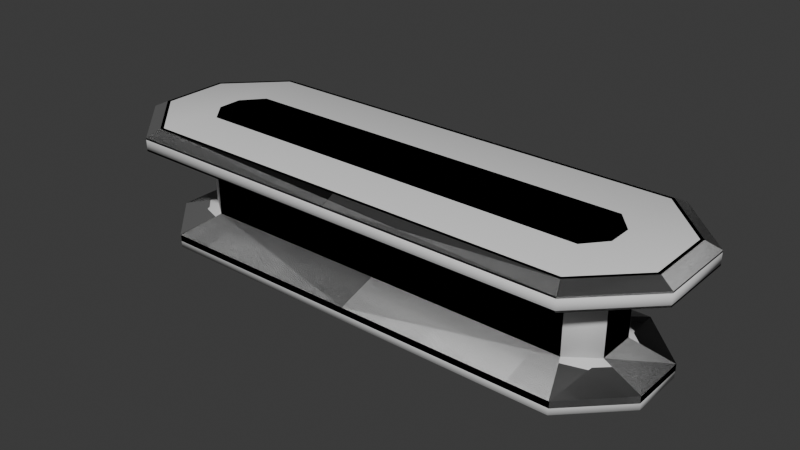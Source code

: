 # Source: sgc_br_table.blend  (saved by Blender 4.2.66; exported with 4.5.12 LTS)
import bpy
from mathutils import Matrix  # noqa: F401  (used for matrix-valued properties, if any)

bpy.ops.wm.read_factory_settings(use_empty=True)
scene = bpy.context.scene
scene.name = 'Scene'

# ---- collections
col_briefingroom_table = bpy.data.collections.new('Briefingroom Table'); scene.collection.children.link(col_briefingroom_table)

# ---- images (referenced by path relative to the original .blend; pixels are not part of the script)
import os
ASSET_DIR = os.environ.get("B2B_ASSET_DIR", "")  # directory of the original .blend (textures are referenced by path, not embedded)
HERE = os.path.dirname(os.path.abspath(__file__))  # packed textures are extracted next to this script under _unpacked/

def load_image(name, relpath, width, height, colorspace="sRGB"):
    """Load a texture the original file referenced (path relative to the .blend, or extracted next to this script)."""
    p = next((c for c in (os.path.join(HERE, relpath), os.path.join(ASSET_DIR, relpath)) if relpath and os.path.exists(c)), "")
    if p:
        img = bpy.data.images.load(p, check_existing=True)
        img.name = name
    else:  # same state as the original file: an image datablock whose file is absent (Cycles renders it pink)
        img = bpy.data.images.new(name, width, height)
        img.source = "FILE"
        img.filepath = "//" + (relpath or name)
    img.colorspace_settings.name = colorspace
    return img
img_briefingroom_table_normal = load_image('briefingroom_table_normal', 'briefingroom_table_normal.tga', 1024, 1024, 'Non-Color')
img_briefingroom_table_ao = load_image('briefingroom_table_ao', 'briefingroom_table_ao.tga', 1024, 1024, 'sRGB')

# ---- materials (node trees are filled in below, after node groups)
mat_briefingroom_table = bpy.data.materials.new('briefingroom_table')

# ---- node groups
ng_smooth_by_angle_001 = bpy.data.node_groups.new('Smooth by Angle.001', 'GeometryNodeTree')
_s = ng_smooth_by_angle_001.interface.new_socket(name='Mesh', in_out='OUTPUT', socket_type='NodeSocketGeometry')
_s = ng_smooth_by_angle_001.interface.new_socket(name='Mesh', in_out='INPUT', socket_type='NodeSocketGeometry')
_s = ng_smooth_by_angle_001.interface.new_socket(name='Angle', in_out='INPUT', socket_type='NodeSocketFloat')
_s.subtype = 'ANGLE'
_s.default_value = 0.5236
_s.min_value = 0.0
_s.max_value = 3.142
_s.description = 'Maximum face angle for smooth edges'
_s = ng_smooth_by_angle_001.interface.new_socket(name='Ignore Sharpness', in_out='INPUT', socket_type='NodeSocketBool')
_s.force_non_field = True
ng_smooth_by_angle_001.description = 'Set the sharpness of mesh edges based on the angle between the neighboring faces'
ng_smooth_by_angle_001.is_modifier = True
_N = ng_smooth_by_angle_001.nodes; _L = ng_smooth_by_angle_001.links
n0 = _N.new('GeometryNodeSetShadeSmooth'); n0.name = 'Set Shade Smooth'; n0.location = (120, -80)
n0.domain = 'EDGE'
n1 = _N.new('GeometryNodeSetShadeSmooth'); n1.name = 'Set Shade Smooth.001'; n1.location = (300, -80)
n2 = _N.new('NodeGroupOutput'); n2.name = 'Group Output'; n2.location = (480, -80)
n3 = _N.new('GeometryNodeInputMeshEdgeAngle'); n3.name = 'Edge Angle'; n3.location = (-440, -240)
n4 = _N.new('NodeGroupInput'); n4.name = 'Group Input'; n4.location = (-80, -80)
n5 = _N.new('GeometryNodeInputEdgeSmooth'); n5.name = 'Is Edge Smooth'; n5.location = (-260, -120)
n6 = _N.new('GeometryNodeInputShadeSmooth'); n6.name = 'Is Shade Smooth'; n6.location = (-440, -397)
n7 = _N.new('FunctionNodeCompare'); n7.name = 'Compare'; n7.location = (-260, -260)
n7.operation = 'LESS_EQUAL'
n7.inputs[6].default_value = (0.0, 0.0, 0.0, 0.0)
n7.inputs[7].default_value = (0.0, 0.0, 0.0, 0.0)
n8 = _N.new('FunctionNodeBooleanMath'); n8.name = 'Boolean Math.001'; n8.location = (-80, -260)
n9 = _N.new('NodeGroupInput'); n9.name = 'Group Input.001'; n9.location = (-440, -329)
n10 = _N.new('NodeGroupInput'); n10.name = 'Group Input.002'; n10.location = (-259, -189)
n11 = _N.new('FunctionNodeBooleanMath'); n11.name = 'Boolean Math'; n11.location = (-80, -149)
n11.operation = 'OR'
n12 = _N.new('FunctionNodeBooleanMath'); n12.name = 'Boolean Math.002'; n12.location = (-260, -380)
n12.operation = 'OR'
n13 = _N.new('NodeGroupInput'); n13.name = 'Group Input.003'; n13.location = (-440, -460)
_L.new(n3.outputs[0], n7.inputs[0])
_L.new(n1.outputs[0], n2.inputs[0])
_L.new(n9.outputs[1], n7.inputs[1])
_L.new(n7.outputs[0], n8.inputs[0])
_L.new(n4.outputs[0], n0.inputs[0])
_L.new(n0.outputs[0], n1.inputs[0])
_L.new(n8.outputs[0], n0.inputs[2])
_L.new(n10.outputs[2], n11.inputs[1])
_L.new(n5.outputs[0], n11.inputs[0])
_L.new(n11.outputs[0], n0.inputs[1])
_L.new(n13.outputs[2], n12.inputs[1])
_L.new(n6.outputs[0], n12.inputs[0])
_L.new(n12.outputs[0], n8.inputs[1])
n2.is_active_output = True

# ---- material node trees
mat_briefingroom_table.use_nodes = True; mat_briefingroom_table.node_tree.nodes.clear()
_N = mat_briefingroom_table.node_tree.nodes; _L = mat_briefingroom_table.node_tree.links
n0 = _N.new('ShaderNodeBsdfPrincipled'); n0.name = 'Principled BSDF'; n0.location = (83, 262)
n0.inputs[0].default_value = (0.1402, 0.1402, 0.1402, 1.0)
n0.inputs[2].default_value = 0.1955
n1 = _N.new('ShaderNodeOutputMaterial'); n1.name = 'Material Output'; n1.location = (373, 262)
n2 = _N.new('ShaderNodeTexImage'); n2.name = 'Image Texture'; n2.location = (-692, 99)
n2.image = img_briefingroom_table_normal
n3 = _N.new('ShaderNodeNormalMap'); n3.name = 'Normal Map'; n3.location = (-255, 115)
n4 = _N.new('ShaderNodeTexImage'); n4.name = 'Image Texture.001'; n4.location = (-661, 430)
n4.image = img_briefingroom_table_ao
_L.new(n0.outputs[0], n1.inputs[0])
_L.new(n2.outputs[0], n3.inputs[1])
_L.new(n3.outputs[0], n0.inputs[5])
n1.is_active_output = True

# ---- world
world_world = bpy.data.worlds.new('World'); scene.world = world_world
world_world.use_nodes = True; world_world.node_tree.nodes.clear()
_N = world_world.node_tree.nodes; _L = world_world.node_tree.links
n0 = _N.new('ShaderNodeOutputWorld'); n0.name = 'World Output'; n0.location = (300, 300)
n1 = _N.new('ShaderNodeBackground'); n1.name = 'Background'; n1.location = (10, 300)
n1.inputs[0].default_value = (0.05088, 0.05088, 0.05088, 1.0)
_L.new(n1.outputs[0], n0.inputs[0])
n0.is_active_output = True
world_world.color = (0.05088, 0.05088, 0.05088)
world_world.sun_shadow_jitter_overblur = 0.0

# ---- meshes
me_plane = bpy.data.meshes.new('Plane')
me_plane.from_pydata([(20.73, 9.144, 10.97), (26.21, 3.658, 10.97), (20.73, -9.144, 10.97), (26.21, -3.658, 10.97), (0.0, 9.144, 10.97), (0.0, -9.144, 10.97), (20.12, 1.133, 11.58), (18.51, 3.048, 11.58), (20.12, -1.133, 11.58), (18.51, -3.048, 11.58), (0.0, 7.925, 11.58), (0.0, -7.925, 11.58), (24.99, 3.153, 11.58), (20.22, 7.925, 11.58), (24.99, -3.153, 11.58), (20.22, -7.925, 11.58), (-4.768e-07, 3.048, 11.58), (-4.768e-07, -3.048, 11.58), (20.12, 1.133, 11.51), (18.51, 3.048, 11.51), (20.12, -1.133, 11.51), (18.51, -3.048, 11.51), (-4.768e-07, 3.048, 11.51), (-4.768e-07, -3.048, 11.51), (24.71, 3.036, 11.58), (20.1, 7.643, 11.58), (24.71, -3.036, 11.58), (20.1, -7.643, 11.58), (0.0001095, 7.62, 11.58), (0.0001095, -7.62, 11.58), (0.0001095, 7.62, 11.51), (20.1, 7.643, 11.51), (24.71, 3.036, 11.51), (24.71, -3.036, 11.51), (20.1, -7.643, 11.51), (0.0001095, -7.62, 11.51), (20.73, 9.144, 9.754), (26.21, 3.658, 9.754), (20.73, -9.144, 9.754), (26.21, -3.658, 9.754), (0.0, 9.144, 9.754), (0.0, -9.144, 9.754), (20.73, 1.812, 9.754), (18.2, 3.658, 9.754), (20.73, -1.812, 9.754), (18.2, -3.658, 9.754), (-4.768e-07, 3.658, 9.754), (-4.768e-07, -3.658, 9.754), (-6.129e-07, 3.658, 2.438), (-6.129e-07, -3.658, 2.438), (20.73, 1.812, 2.438), (18.2, 3.658, 2.438), (20.73, -1.812, 2.438), (18.2, -3.658, 2.438), (-7.153e-07, 7.315, 1.219), (-7.153e-07, -7.315, 1.219), (24.38, 2.648, 1.219), (19.72, 7.315, 1.219), (24.38, -2.648, 1.219), (19.72, -7.315, 1.219), (-7.451e-07, 7.01, 0.6096), (-7.451e-07, -7.01, 0.6096), (24.08, 2.521, 0.6096), (19.59, 7.01, 0.6096), (24.08, -2.521, 0.6096), (19.59, -7.01, 0.6096), (-7.153e-07, 7.315, 0.6096), (-7.153e-07, -7.315, 0.6096), (24.38, 2.648, 0.6096), (19.72, 7.315, 0.6096), (24.38, -2.648, 0.6096), (19.72, -7.315, 0.6096), (-7.446e-07, 7.01, -8.345e-07), (-7.446e-07, -7.01, -8.345e-07), (24.08, 2.521, -8.345e-07), (19.59, 7.01, -8.345e-07), (24.08, -2.521, -8.345e-07), (19.59, -7.01, -8.345e-07), (20.73, -9.144, 9.906), (20.73, -9.144, 10.82), (26.21, -3.658, 10.82), (26.21, -3.658, 9.906), (0.0, -9.144, 9.906), (0.0, -9.144, 10.82), (26.21, 3.658, 10.82), (26.21, 3.658, 9.906), (20.73, 9.144, 10.82), (20.73, 9.144, 9.906), (0.0, 9.144, 10.82), (0.0, 9.144, 9.906), (20.7, -9.074, 9.906), (20.7, -9.074, 10.82), (26.14, -3.628, 10.82), (26.14, -3.628, 9.906), (0.0, -9.068, 9.906), (0.0, -9.068, 10.82), (26.14, 3.628, 10.82), (26.14, 3.628, 9.906), (20.7, 9.074, 10.82), (20.7, 9.074, 9.906), (0.0, 9.068, 10.82), (0.0, 9.068, 9.906)], [], [(9, 8, 6, 7, 16, 17), (12, 1, 0, 13), (15, 2, 3, 14), (13, 0, 4, 10), (11, 5, 2, 15), (14, 3, 1, 12), (6, 18, 19, 7), (7, 19, 22, 16), (13, 25, 24, 12), (17, 23, 21, 9), (10, 28, 25, 13), (9, 21, 20, 8), (8, 20, 18, 6), (25, 31, 32, 24), (28, 30, 31, 25), (27, 34, 35, 29), (26, 33, 34, 27), (24, 32, 33, 26), (15, 27, 29, 11), (14, 26, 27, 15), (12, 24, 26, 14), (30, 22, 19, 31), (31, 19, 18, 32), (32, 18, 20, 33), (33, 20, 21, 34), (34, 21, 23, 35), (78, 38, 39, 81), (82, 41, 38, 78), (81, 39, 37, 85), (85, 37, 36, 87), (87, 36, 40, 89), (46, 43, 51, 48), (47, 45, 38, 41), (45, 44, 39, 38), (44, 42, 37, 39), (42, 43, 36, 37), (43, 46, 40, 36), (53, 49, 55, 59), (44, 45, 53, 52), (62, 64, 76, 74), (45, 47, 49, 53), (42, 44, 52, 50), (43, 42, 50, 51), (54, 57, 69, 66), (50, 52, 58, 56), (51, 50, 56, 57), (48, 51, 57, 54), (52, 53, 59, 58), (65, 61, 73, 77), (58, 59, 71, 70), (59, 55, 67, 71), (56, 58, 70, 68), (57, 56, 68, 69), (63, 62, 74, 75), (62, 63, 69, 68), (65, 64, 70, 71), (64, 62, 68, 70), (63, 60, 66, 69), (61, 65, 71, 67), (60, 63, 75, 72), (64, 65, 77, 76), (0, 86, 88, 4), (85, 87, 99, 97), (1, 84, 86, 0), (79, 83, 95, 91), (3, 80, 84, 1), (5, 83, 79, 2), (78, 81, 93, 90), (2, 79, 80, 3), (86, 84, 96, 98), (98, 99, 101, 100), (96, 97, 99, 98), (92, 93, 97, 96), (95, 94, 90, 91), (91, 90, 93, 92), (88, 86, 98, 100), (82, 78, 90, 94), (84, 80, 92, 96), (87, 89, 101, 99), (80, 79, 91, 92), (81, 85, 97, 93)])
me_plane.polygons.foreach_set('use_smooth', [True] * 81)
_uv = me_plane.uv_layers.new(name='UVMap')
_uv.uv.foreach_set('vector', [0.2783, 0.4962, 0.2395, 0.5288, 0.1936, 0.5288, 0.1548, 0.4962, 0.1548, 0.1213, 0.2783, 0.1213, 0.9662, 0.4126, 0.9892, 0.4041, 0.9892, 0.5351, 0.9662, 0.5265, 0.9662, 0.6696, 0.9892, 0.661, 0.9892, 0.792, 0.9662, 0.7835, 0.6052, 0.6469, 0.6283, 0.6384, 0.6283, 0.9882, 0.6052, 0.9882, 0.6574, 0.9882, 0.6344, 0.9882, 0.6344, 0.6384, 0.6574, 0.6469, 0.9892, 0.6514, 0.9662, 0.6599, 0.9662, 0.5364, 0.9892, 0.5449, 0.01173, 0.6792, 0.01173, 0.6696, 0.06453, 0.6696, 0.06453, 0.6792, 0.399, 0.844, 0.399, 0.8536, 0.008506, 0.8536, 0.008506, 0.844, 0.007745, 0.5537, 0.0153, 0.5506, 0.1388, 0.6741, 0.1357, 0.6816, 0.007285, 0.8736, 0.007285, 0.864, 0.3978, 0.864, 0.3978, 0.8736, 0.007745, 0.01152, 0.01592, 0.01152, 0.0153, 0.5506, 0.007745, 0.5537, 0.01035, 0.6571, 0.01035, 0.6474, 0.06315, 0.6474, 0.06315, 0.6571, 0.05998, 0.6249, 0.05998, 0.6346, 0.01219, 0.6346, 0.01219, 0.6249, 0.4927, 0.8, 0.483, 0.8, 0.483, 0.6626, 0.4927, 0.6626, 0.007036, 0.7926, 0.007036, 0.7829, 0.4312, 0.7829, 0.4312, 0.7926, 0.4311, 0.7204, 0.4311, 0.73, 0.006925, 0.73, 0.006925, 0.7204, 0.5171, 0.8, 0.5074, 0.8, 0.5074, 0.6626, 0.5171, 0.6626, 0.4693, 0.7947, 0.4597, 0.7947, 0.4597, 0.6665, 0.4693, 0.6665, 0.4327, 0.5537, 0.4251, 0.5506, 0.4245, 0.01152, 0.4327, 0.01152, 0.3047, 0.6816, 0.3016, 0.6741, 0.4251, 0.5506, 0.4327, 0.5537, 0.1357, 0.6816, 0.1388, 0.6741, 0.3016, 0.6741, 0.3047, 0.6816, 0.0248, 0.03466, 0.1406, 0.03466, 0.1406, 0.5032, 0.02422, 0.5437, 0.02422, 0.5437, 0.1406, 0.5032, 0.1891, 0.544, 0.1409, 0.6604, 0.1409, 0.6604, 0.1891, 0.544, 0.2464, 0.544, 0.2946, 0.6604, 0.2946, 0.6604, 0.2464, 0.544, 0.2949, 0.5032, 0.4113, 0.5437, 0.4113, 0.5437, 0.2949, 0.5032, 0.2949, 0.03466, 0.4107, 0.03466, 0.00829, 0.712, 0.00829, 0.6927, 0.172, 0.6927, 0.172, 0.712, 0.4459, 0.8827, 0.4459, 0.902, 0.008557, 0.902, 0.008557, 0.8827, 0.574, 0.204, 0.5933, 0.204, 0.5933, 0.3583, 0.574, 0.3583, 0.1868, 0.712, 0.1868, 0.6927, 0.3505, 0.6927, 0.3505, 0.712, 0.008557, 0.9736, 0.008557, 0.9543, 0.4459, 0.9543, 0.4459, 0.9736, 0.6164, 0.3175, 0.6164, 0.01023, 0.7399, 0.01023, 0.7399, 0.3175, 0.5102, 0.3894, 0.5102, 0.5615, 0.4583, 0.5853, 0.4583, 0.3894, 0.5102, 0.5615, 0.5276, 0.5853, 0.5102, 0.6372, 0.4583, 0.5853, 0.5276, 0.5853, 0.5619, 0.5853, 0.5793, 0.6372, 0.5102, 0.6372, 0.5619, 0.5853, 0.5793, 0.5615, 0.6312, 0.5853, 0.5793, 0.6372, 0.5793, 0.5615, 0.5793, 0.3894, 0.6312, 0.3894, 0.6312, 0.5853, 0.7656, 0.5286, 0.7656, 0.9895, 0.6679, 0.9895, 0.6679, 0.4903, 0.6066, 0.07211, 0.6066, 0.1249, 0.4831, 0.1249, 0.4831, 0.07211, 0.9768, 0.1773, 0.9768, 0.2624, 0.9665, 0.2624, 0.9665, 0.1773, 0.874, 0.009742, 0.874, 0.317, 0.7505, 0.317, 0.7505, 0.009742, 0.6066, 0.1334, 0.6066, 0.1946, 0.4831, 0.1946, 0.4831, 0.1334, 0.6066, 0.01145, 0.6066, 0.06425, 0.4831, 0.06425, 0.4831, 0.01145, 0.9084, 0.09232, 0.9084, 0.7579, 0.8878, 0.7579, 0.8878, 0.09232, 0.2624, 0.1084, 0.1706, 0.1084, 0.1495, 0.01074, 0.2835, 0.01074, 0.8744, 0.3762, 0.8629, 0.4546, 0.7767, 0.5051, 0.7767, 0.338, 0.7767, 0.9895, 0.7767, 0.5286, 0.8743, 0.4903, 0.8743, 0.9895, 0.6794, 0.4546, 0.6679, 0.3762, 0.7656, 0.338, 0.7656, 0.5051, 0.4528, 0.01153, 0.4528, 0.3422, 0.4425, 0.3422, 0.4425, 0.01153, 0.9084, 0.7633, 0.9084, 0.9862, 0.8878, 0.9862, 0.8878, 0.7633, 0.9481, 0.09232, 0.9481, 0.7579, 0.9275, 0.7579, 0.9275, 0.09232, 0.989, 0.8074, 0.989, 0.9862, 0.9684, 0.9862, 0.9684, 0.8074, 0.9275, 0.9862, 0.9275, 0.7633, 0.9481, 0.7633, 0.9481, 0.9862, 0.9924, 0.03683, 0.8852, 0.03683, 0.8852, 0.02654, 0.9924, 0.02654, 0.9672, 0.3874, 0.9672, 0.2802, 0.9724, 0.2781, 0.9724, 0.3895, 0.9876, 0.2802, 0.9876, 0.3874, 0.9825, 0.3895, 0.9825, 0.2781, 0.9895, 0.1779, 0.9895, 0.263, 0.9843, 0.2651, 0.9843, 0.1757, 0.5195, 0.5351, 0.5195, 0.2044, 0.5246, 0.2044, 0.5246, 0.5372, 0.5371, 0.2044, 0.5371, 0.5351, 0.532, 0.5372, 0.532, 0.2044, 0.4721, 0.01153, 0.4721, 0.3422, 0.4619, 0.3422, 0.4619, 0.01153, 0.8852, 0.009427, 0.9924, 0.009427, 0.9924, 0.01972, 0.8852, 0.01972, 0.008557, 0.9498, 0.008557, 0.9305, 0.4459, 0.9305, 0.4459, 0.9498, 0.5602, 0.8274, 0.5602, 0.9911, 0.5513, 0.9905, 0.5513, 0.828, 0.4785, 0.8286, 0.4978, 0.8286, 0.4978, 0.9923, 0.4785, 0.9923, 0.006925, 0.7631, 0.4443, 0.7631, 0.4443, 0.7727, 0.00754, 0.772, 0.5464, 0.2052, 0.5656, 0.2052, 0.5656, 0.3595, 0.5464, 0.3595, 0.4459, 0.9066, 0.4459, 0.9259, 0.008557, 0.9259, 0.008557, 0.9066, 0.4686, 0.8274, 0.4686, 0.9911, 0.4597, 0.9905, 0.4597, 0.828, 0.5918, 0.9911, 0.5725, 0.9911, 0.5725, 0.8274, 0.5918, 0.8274, 0.5296, 0.9911, 0.5296, 0.8274, 0.5385, 0.828, 0.5385, 0.9905, 0.4925, 0.3776, 0.4847, 0.3776, 0.4847, 0.2029, 0.4925, 0.2029, 0.885, 0.05115, 0.885, 0.04343, 0.95, 0.04343, 0.95, 0.05115, 0.885, 0.06743, 0.885, 0.05971, 0.9462, 0.05971, 0.9462, 0.06743, 0.5006, 0.2029, 0.5084, 0.2029, 0.5084, 0.3776, 0.5006, 0.3776, 0.885, 0.08332, 0.885, 0.0756, 0.95, 0.0756, 0.95, 0.08332, 0.4443, 0.7525, 0.006925, 0.7525, 0.00754, 0.7436, 0.4443, 0.7428, 0.008558, 0.8253, 0.4459, 0.8253, 0.4453, 0.8342, 0.008558, 0.8349, 0.5508, 0.8078, 0.5508, 0.6535, 0.5597, 0.6541, 0.5597, 0.8072, 0.4459, 0.8127, 0.008558, 0.8127, 0.008558, 0.8031, 0.4453, 0.8038, 0.5174, 0.8274, 0.5174, 0.9911, 0.5085, 0.9905, 0.5085, 0.828, 0.538, 0.6535, 0.538, 0.8078, 0.5291, 0.8072, 0.5291, 0.6541])
me_plane.materials.append(mat_briefingroom_table)
me_plane.update()
me_plane_001 = bpy.data.meshes.new('Plane.001')
me_plane_001.from_pydata([(20.73, -9.144, 10.97), (26.21, -3.658, 10.97), (0.0, -9.144, 10.97), (20.12, -1.133, 11.58), (18.51, -3.048, 11.58), (0.0, -7.925, 11.58), (24.99, -3.153, 11.58), (20.22, -7.925, 11.58), (-4.768e-07, -3.048, 11.58), (20.12, -1.133, 11.51), (18.51, -3.048, 11.51), (-4.768e-07, -3.048, 11.51), (24.71, -3.036, 11.58), (20.1, -7.643, 11.58), (0.0001095, -7.62, 11.58), (24.71, -3.036, 11.51), (20.1, -7.643, 11.51), (0.0001095, -7.62, 11.51), (20.73, -9.144, 9.754), (26.21, -3.658, 9.754), (0.0, -9.144, 9.754), (20.73, -1.812, 9.754), (18.2, -3.658, 9.754), (-4.768e-07, -3.658, 9.754), (-6.129e-07, -3.658, 2.438), (20.73, -1.812, 2.438), (18.2, -3.658, 2.438), (-7.153e-07, -7.315, 1.219), (24.38, -2.648, 1.219), (19.72, -7.315, 1.219), (-7.451e-07, -7.01, 0.6096), (24.08, -2.521, 0.6096), (19.59, -7.01, 0.6096), (-7.153e-07, -7.315, 0.6096), (24.38, -2.648, 0.6096), (19.72, -7.315, 0.6096), (-7.446e-07, -7.01, -8.345e-07), (24.08, -2.521, -8.345e-07), (19.59, -7.01, -8.345e-07), (20.73, -9.144, 9.906), (20.73, -9.144, 10.82), (26.21, -3.658, 10.82), (26.21, -3.658, 9.906), (0.0, -9.144, 9.906), (0.0, -9.144, 10.82), (20.7, -9.074, 9.906), (20.7, -9.074, 10.82), (26.14, -3.628, 10.82), (26.14, -3.628, 9.906), (0.0, -9.068, 9.906), (0.0, -9.068, 10.82), (24.99, 0.0, 11.58), (-4.768e-07, 0.0, 11.58), (26.21, 0.0, 10.97), (20.12, 0.0, 11.58), (20.12, 0.0, 11.51), (24.71, 0.0, 11.58), (24.71, 0.0, 11.51), (26.21, 0.0, 9.754), (24.08, 0.0, -8.345e-07), (20.73, 0.0, 9.754), (20.73, 0.0, 2.438), (24.38, 0.0, 1.219), (-4.768e-07, 0.0, 9.754), (24.38, 0.0, 0.6096), (-6.129e-07, 0.0, 2.438), (24.08, 0.0, 0.6096), (26.21, 0.0, 10.82), (26.21, 0.0, 9.906), (26.14, 0.0, 10.82), (26.14, 0.0, 9.906), (-7.451e-07, 0.0, 0.6096), (-7.446e-07, 0.0, -8.345e-07), (-4.768e-07, 0.0, 11.51)], [], [(7, 0, 1, 6), (5, 2, 0, 7), (8, 11, 10, 4), (4, 10, 9, 3), (13, 16, 17, 14), (12, 15, 16, 13), (56, 57, 15, 12), (7, 13, 14, 5), (6, 12, 13, 7), (51, 56, 12, 6), (57, 55, 9, 15), (15, 9, 10, 16), (16, 10, 11, 17), (39, 18, 19, 42), (43, 20, 18, 39), (23, 22, 18, 20), (22, 21, 19, 18), (26, 24, 27, 29), (21, 22, 26, 25), (66, 31, 37, 59), (22, 23, 24, 26), (60, 21, 25, 61), (61, 25, 28, 62), (25, 26, 29, 28), (32, 30, 36, 38), (63, 65, 24, 23), (28, 29, 35, 34), (29, 27, 33, 35), (62, 28, 34, 64), (32, 31, 34, 35), (30, 32, 35, 33), (31, 32, 38, 37), (40, 44, 50, 46), (2, 44, 40, 0), (39, 42, 48, 45), (0, 40, 41, 1), (50, 49, 45, 46), (46, 45, 48, 47), (43, 39, 45, 49), (67, 41, 47, 69), (41, 40, 46, 47), (71, 72, 36, 30), (27, 24, 30, 33), (2, 5, 14, 44), (17, 50, 44, 14), (11, 23, 49, 50, 17), (23, 20, 49), (43, 49, 20), (47, 48, 70, 69), (42, 68, 70, 48), (24, 65, 71, 30), (31, 66, 64, 34), (23, 11, 73, 63), (42, 19, 58, 68), (21, 60, 58, 19), (3, 9, 55, 54), (1, 41, 67, 53), (4, 3, 54, 52, 8), (8, 52, 73, 11), (6, 1, 53, 51)])
_uv = me_plane_001.uv_layers.new(name='UVMap')
_uv.uv.foreach_set('vector', [0.0, 0.0, 0.0, 0.0, 0.0, 0.0, 0.0, 0.0, 0.0, 0.0, 0.0, 0.0, 0.0, 0.0, 0.0, 0.0, 0.0, 0.0, 0.0, 0.0, 0.0, 0.0, 0.0, 0.0, 0.0, 0.0, 0.0, 0.0, 0.0, 0.0, 0.0, 0.0, 0.0, 0.0, 0.0, 0.0, 0.0, 0.0, 0.0, 0.0, 0.0, 0.0, 0.0, 0.0, 0.0, 0.0, 0.0, 0.0, 0.0, 0.0, 0.0, 0.0, 0.0, 0.0, 0.0, 0.0, 0.0, 0.0, 0.0, 0.0, 0.0, 0.0, 0.0, 0.0, 0.0, 0.0, 0.0, 0.0, 0.0, 0.0, 0.0, 0.0, 0.0, 0.0, 0.0, 0.0, 0.0, 0.0, 0.0, 0.0, 0.0, 0.0, 0.0, 0.0, 0.0, 0.0, 0.0, 0.0, 0.0, 0.0, 0.0, 0.0, 0.0, 0.0, 0.0, 0.0, 0.0, 0.0, 0.0, 0.0, 0.0, 0.0, 0.0, 0.0, 0.0, 0.0, 0.0, 0.0, 0.0, 0.0, 0.0, 0.0, 0.0, 0.0, 0.0, 0.0, 0.0, 0.0, 0.0, 0.0, 0.0, 0.0, 0.0, 0.0, 0.0, 0.0, 0.0, 0.0, 0.0, 0.0, 0.0, 0.0, 0.0, 0.0, 0.0, 0.0, 0.0, 0.0, 0.0, 0.0, 0.0, 0.0, 0.0, 0.0, 0.0, 0.0, 0.0, 0.0, 0.0, 0.0, 0.0, 0.0, 0.0, 0.0, 0.0, 0.0, 0.0, 0.0, 0.0, 0.0, 0.0, 0.0, 0.0, 0.0, 0.0, 0.0, 0.0, 0.0, 0.0, 0.0, 0.0, 0.0, 0.0, 0.0, 0.0, 0.0, 0.0, 0.0, 0.0, 0.0, 0.0, 0.0, 0.0, 0.0, 0.0, 0.0, 0.0, 0.0, 0.0, 0.0, 0.0, 0.0, 0.0, 0.0, 0.0, 0.0, 0.0, 0.0, 0.0, 0.0, 0.0, 0.0, 0.0, 0.0, 0.0, 0.0, 0.0, 0.0, 0.0, 0.0, 0.0, 0.0, 0.0, 0.0, 0.0, 0.0, 0.0, 0.0, 0.0, 0.0, 0.0, 0.0, 0.0, 0.0, 0.0, 0.0, 0.0, 0.0, 0.0, 0.0, 0.0, 0.0, 0.0, 0.0, 0.0, 0.0, 0.0, 0.0, 0.0, 0.0, 0.0, 0.0, 0.0, 0.0, 0.0, 0.0, 0.0, 0.0, 0.0, 0.0, 0.0, 0.0, 0.0, 0.0, 0.0, 0.0, 0.0, 0.0, 0.0, 0.0, 0.0, 0.0, 0.0, 0.0, 0.0, 0.0, 0.0, 0.0, 0.0, 0.0, 0.0, 0.0, 0.0, 0.0, 0.0, 0.0, 0.0, 0.0, 0.0, 0.0, 0.0, 0.0, 0.0, 0.0, 0.0, 0.0, 0.0, 0.0, 0.0, 0.0, 0.0, 0.0, 0.0, 0.0, 0.0, 0.0, 0.0, 0.0, 0.0, 0.0, 0.0, 0.0, 0.0, 0.0, 0.0, 0.0, 0.0, 0.0, 0.0, 0.0, 0.0, 0.0, 0.0, 0.0, 0.0, 0.0, 0.0, 0.0, 0.0, 0.0, 0.0, 0.0, 0.0, 0.0, 0.0, 0.0, 0.0, 0.0, 0.0, 0.0, 0.0, 0.0, 0.0, 0.0, 0.0, 0.0, 0.0, 0.0, 0.0, 0.0, 0.0, 0.0, 0.0, 0.0, 0.0, 0.0, 0.0, 0.0, 0.0, 0.0, 0.0, 0.0, 0.0, 0.0, 0.0, 0.0, 0.0, 0.0, 0.0, 0.0, 0.0, 0.0, 0.0, 0.0, 0.0, 0.0, 0.0, 0.0, 0.0, 0.0, 0.0, 0.0, 0.0, 0.0, 0.0, 0.0, 0.0, 0.0, 0.0, 0.0, 0.0, 0.0, 0.0, 0.0, 0.0, 0.0, 0.0, 0.0, 0.0, 0.0, 0.0, 0.0, 0.0, 0.0, 0.0, 0.0, 0.0, 0.0, 0.0, 0.0, 0.0, 0.0, 0.0, 0.0, 0.0, 0.0, 0.0, 0.0, 0.0, 0.0, 0.0, 0.0, 0.0, 0.0, 0.0, 0.0, 0.0, 0.0, 0.0, 0.0, 0.0, 0.0, 0.0, 0.0, 0.0, 0.0, 0.0, 0.0, 0.0, 0.0, 0.0, 0.0, 0.0, 0.0, 0.0, 0.0, 0.0, 0.0, 0.0, 0.0, 0.0, 0.0, 0.0, 0.0, 0.0, 0.0, 0.0, 0.0, 0.0, 0.0, 0.0, 0.0, 0.0, 0.0, 0.0, 0.0, 0.0, 0.0, 0.0, 0.0, 0.0, 0.0, 0.0, 0.0, 0.0, 0.0, 0.0, 0.0, 0.0, 0.0, 0.0, 0.0, 0.0, 0.0, 0.0, 0.0, 0.0, 0.0, 0.0, 0.0])
me_plane_001.update()
me_plane_002 = bpy.data.meshes.new('Plane.002')
me_plane_002.from_pydata([(20.73, 9.144, 10.97), (26.21, 3.658, 10.97), (20.73, -9.144, 10.97), (26.21, -3.658, 10.97), (0.0, 9.144, 10.97), (0.0, -9.144, 10.97), (20.12, 1.133, 11.58), (18.51, 3.048, 11.58), (20.12, -1.133, 11.58), (18.51, -3.048, 11.58), (0.0, 7.925, 11.58), (0.0, -7.925, 11.58), (24.99, 3.153, 11.58), (20.22, 7.925, 11.58), (24.99, -3.153, 11.58), (20.22, -7.925, 11.58), (-4.768e-07, 3.048, 11.58), (-4.768e-07, -3.048, 11.58), (20.12, 1.133, 11.51), (18.51, 3.048, 11.51), (20.12, -1.133, 11.51), (18.51, -3.048, 11.51), (-4.768e-07, 3.048, 11.51), (-4.768e-07, -3.048, 11.51), (24.71, 3.036, 11.58), (20.1, 7.643, 11.58), (24.71, -3.036, 11.58), (20.1, -7.643, 11.58), (0.0001095, 7.62, 11.58), (0.0001095, -7.62, 11.58), (0.0001095, 7.62, 11.51), (20.1, 7.643, 11.51), (24.71, 3.036, 11.51), (24.71, -3.036, 11.51), (20.1, -7.643, 11.51), (0.0001095, -7.62, 11.51), (20.73, 9.144, 9.754), (26.21, 3.658, 9.754), (20.73, -9.144, 9.754), (26.21, -3.658, 9.754), (0.0, 9.144, 9.754), (0.0, -9.144, 9.754), (20.73, 1.812, 9.754), (18.2, 3.658, 9.754), (20.73, -1.812, 9.754), (18.2, -3.658, 9.754), (-4.768e-07, 3.658, 9.754), (-4.768e-07, -3.658, 9.754), (-6.129e-07, 3.658, 2.438), (-6.129e-07, -3.658, 2.438), (20.73, 1.812, 2.438), (18.2, 3.658, 2.438), (20.73, -1.812, 2.438), (18.2, -3.658, 2.438), (-7.153e-07, 7.315, 1.219), (-7.153e-07, -7.315, 1.219), (24.38, 2.648, 1.219), (19.72, 7.315, 1.219), (24.38, -2.648, 1.219), (19.72, -7.315, 1.219), (-7.451e-07, 7.01, 0.6096), (-7.451e-07, -7.01, 0.6096), (24.08, 2.521, 0.6096), (19.59, 7.01, 0.6096), (24.08, -2.521, 0.6096), (19.59, -7.01, 0.6096), (-7.153e-07, 7.315, 0.6096), (-7.153e-07, -7.315, 0.6096), (24.38, 2.648, 0.6096), (19.72, 7.315, 0.6096), (24.38, -2.648, 0.6096), (19.72, -7.315, 0.6096), (-7.446e-07, 7.01, -8.345e-07), (-7.446e-07, -7.01, -8.345e-07), (24.08, 2.521, -8.345e-07), (19.59, 7.01, -8.345e-07), (24.08, -2.521, -8.345e-07), (19.59, -7.01, -8.345e-07), (20.73, -9.144, 9.906), (20.73, -9.144, 10.82), (26.21, -3.658, 10.82), (26.21, -3.658, 9.906), (0.0, -9.144, 9.906), (0.0, -9.144, 10.82), (26.21, 3.658, 10.82), (26.21, 3.658, 9.906), (20.73, 9.144, 10.82), (20.73, 9.144, 9.906), (0.0, 9.144, 10.82), (0.0, 9.144, 9.906), (20.7, -9.074, 9.906), (20.7, -9.074, 10.82), (26.14, -3.628, 10.82), (26.14, -3.628, 9.906), (0.0, -9.068, 9.906), (0.0, -9.068, 10.82), (26.14, 3.628, 10.82), (26.14, 3.628, 9.906), (20.7, 9.074, 10.82), (20.7, 9.074, 9.906), (0.0, 9.068, 10.82), (0.0, 9.068, 9.906)], [], [(9, 8, 6, 7, 16, 17), (12, 1, 0, 13), (15, 2, 3, 14), (13, 0, 4, 10), (11, 5, 2, 15), (14, 3, 1, 12), (6, 18, 19, 7), (7, 19, 22, 16), (13, 25, 24, 12), (17, 23, 21, 9), (10, 28, 25, 13), (9, 21, 20, 8), (8, 20, 18, 6), (25, 31, 32, 24), (28, 30, 31, 25), (27, 34, 35, 29), (26, 33, 34, 27), (24, 32, 33, 26), (15, 27, 29, 11), (14, 26, 27, 15), (12, 24, 26, 14), (30, 22, 19, 31), (31, 19, 18, 32), (32, 18, 20, 33), (33, 20, 21, 34), (34, 21, 23, 35), (78, 38, 39, 81), (82, 41, 38, 78), (81, 39, 37, 85), (85, 37, 36, 87), (87, 36, 40, 89), (46, 43, 51, 48), (47, 45, 38, 41), (45, 44, 39, 38), (44, 42, 37, 39), (42, 43, 36, 37), (43, 46, 40, 36), (53, 49, 55, 59), (44, 45, 53, 52), (62, 64, 76, 74), (45, 47, 49, 53), (42, 44, 52, 50), (43, 42, 50, 51), (54, 57, 69, 66), (50, 52, 58, 56), (51, 50, 56, 57), (48, 51, 57, 54), (52, 53, 59, 58), (65, 61, 73, 77), (58, 59, 71, 70), (59, 55, 67, 71), (56, 58, 70, 68), (57, 56, 68, 69), (63, 62, 74, 75), (62, 63, 69, 68), (65, 64, 70, 71), (64, 62, 68, 70), (63, 60, 66, 69), (61, 65, 71, 67), (60, 63, 75, 72), (64, 65, 77, 76), (0, 86, 88, 4), (85, 87, 99, 97), (1, 84, 86, 0), (79, 83, 95, 91), (3, 80, 84, 1), (5, 83, 79, 2), (78, 81, 93, 90), (2, 79, 80, 3), (86, 84, 96, 98), (98, 99, 101, 100), (96, 97, 99, 98), (92, 93, 97, 96), (95, 94, 90, 91), (91, 90, 93, 92), (88, 86, 98, 100), (82, 78, 90, 94), (84, 80, 92, 96), (87, 89, 101, 99), (80, 79, 91, 92), (81, 85, 97, 93)])
me_plane_002.polygons.foreach_set('use_smooth', [True] * 81)
_uv = me_plane_002.uv_layers.new(name='UVMap')
_uv.uv.foreach_set('vector', [0.2783, 0.4962, 0.2395, 0.5288, 0.1936, 0.5288, 0.1548, 0.4962, 0.1548, 0.1213, 0.2783, 0.1213, 0.9662, 0.4126, 0.9892, 0.4041, 0.9892, 0.5351, 0.9662, 0.5265, 0.9662, 0.6696, 0.9892, 0.661, 0.9892, 0.792, 0.9662, 0.7835, 0.6052, 0.6469, 0.6283, 0.6384, 0.6283, 0.9882, 0.6052, 0.9882, 0.6574, 0.9882, 0.6344, 0.9882, 0.6344, 0.6384, 0.6574, 0.6469, 0.9892, 0.6514, 0.9662, 0.6599, 0.9662, 0.5364, 0.9892, 0.5449, 0.01173, 0.6792, 0.01173, 0.6696, 0.06453, 0.6696, 0.06453, 0.6792, 0.399, 0.844, 0.399, 0.8536, 0.008506, 0.8536, 0.008506, 0.844, 0.007745, 0.5537, 0.0153, 0.5506, 0.1388, 0.6741, 0.1357, 0.6816, 0.007285, 0.8736, 0.007285, 0.864, 0.3978, 0.864, 0.3978, 0.8736, 0.007745, 0.01152, 0.01592, 0.01152, 0.0153, 0.5506, 0.007745, 0.5537, 0.01035, 0.6571, 0.01035, 0.6474, 0.06315, 0.6474, 0.06315, 0.6571, 0.05998, 0.6249, 0.05998, 0.6346, 0.01219, 0.6346, 0.01219, 0.6249, 0.4927, 0.8, 0.483, 0.8, 0.483, 0.6626, 0.4927, 0.6626, 0.007036, 0.7926, 0.007036, 0.7829, 0.4312, 0.7829, 0.4312, 0.7926, 0.4311, 0.7204, 0.4311, 0.73, 0.006925, 0.73, 0.006925, 0.7204, 0.5171, 0.8, 0.5074, 0.8, 0.5074, 0.6626, 0.5171, 0.6626, 0.4693, 0.7947, 0.4597, 0.7947, 0.4597, 0.6665, 0.4693, 0.6665, 0.4327, 0.5537, 0.4251, 0.5506, 0.4245, 0.01152, 0.4327, 0.01152, 0.3047, 0.6816, 0.3016, 0.6741, 0.4251, 0.5506, 0.4327, 0.5537, 0.1357, 0.6816, 0.1388, 0.6741, 0.3016, 0.6741, 0.3047, 0.6816, 0.0248, 0.03466, 0.1406, 0.03466, 0.1406, 0.5032, 0.02422, 0.5437, 0.02422, 0.5437, 0.1406, 0.5032, 0.1891, 0.544, 0.1409, 0.6604, 0.1409, 0.6604, 0.1891, 0.544, 0.2464, 0.544, 0.2946, 0.6604, 0.2946, 0.6604, 0.2464, 0.544, 0.2949, 0.5032, 0.4113, 0.5437, 0.4113, 0.5437, 0.2949, 0.5032, 0.2949, 0.03466, 0.4107, 0.03466, 0.00829, 0.712, 0.00829, 0.6927, 0.172, 0.6927, 0.172, 0.712, 0.4459, 0.8827, 0.4459, 0.902, 0.008557, 0.902, 0.008557, 0.8827, 0.574, 0.204, 0.5933, 0.204, 0.5933, 0.3583, 0.574, 0.3583, 0.1868, 0.712, 0.1868, 0.6927, 0.3505, 0.6927, 0.3505, 0.712, 0.008557, 0.9736, 0.008557, 0.9543, 0.4459, 0.9543, 0.4459, 0.9736, 0.6164, 0.3175, 0.6164, 0.01023, 0.7399, 0.01023, 0.7399, 0.3175, 0.5102, 0.3894, 0.5102, 0.5615, 0.4583, 0.5853, 0.4583, 0.3894, 0.5102, 0.5615, 0.5276, 0.5853, 0.5102, 0.6372, 0.4583, 0.5853, 0.5276, 0.5853, 0.5619, 0.5853, 0.5793, 0.6372, 0.5102, 0.6372, 0.5619, 0.5853, 0.5793, 0.5615, 0.6312, 0.5853, 0.5793, 0.6372, 0.5793, 0.5615, 0.5793, 0.3894, 0.6312, 0.3894, 0.6312, 0.5853, 0.7656, 0.5286, 0.7656, 0.9895, 0.6679, 0.9895, 0.6679, 0.4903, 0.6066, 0.07211, 0.6066, 0.1249, 0.4831, 0.1249, 0.4831, 0.07211, 0.9768, 0.1773, 0.9768, 0.2624, 0.9665, 0.2624, 0.9665, 0.1773, 0.874, 0.009742, 0.874, 0.317, 0.7505, 0.317, 0.7505, 0.009742, 0.6066, 0.1334, 0.6066, 0.1946, 0.4831, 0.1946, 0.4831, 0.1334, 0.6066, 0.01145, 0.6066, 0.06425, 0.4831, 0.06425, 0.4831, 0.01145, 0.9084, 0.09232, 0.9084, 0.7579, 0.8878, 0.7579, 0.8878, 0.09232, 0.2624, 0.1084, 0.1706, 0.1084, 0.1495, 0.01074, 0.2835, 0.01074, 0.8744, 0.3762, 0.8629, 0.4546, 0.7767, 0.5051, 0.7767, 0.338, 0.7767, 0.9895, 0.7767, 0.5286, 0.8743, 0.4903, 0.8743, 0.9895, 0.6794, 0.4546, 0.6679, 0.3762, 0.7656, 0.338, 0.7656, 0.5051, 0.4528, 0.01153, 0.4528, 0.3422, 0.4425, 0.3422, 0.4425, 0.01153, 0.9084, 0.7633, 0.9084, 0.9862, 0.8878, 0.9862, 0.8878, 0.7633, 0.9481, 0.09232, 0.9481, 0.7579, 0.9275, 0.7579, 0.9275, 0.09232, 0.989, 0.8074, 0.989, 0.9862, 0.9684, 0.9862, 0.9684, 0.8074, 0.9275, 0.9862, 0.9275, 0.7633, 0.9481, 0.7633, 0.9481, 0.9862, 0.9924, 0.03683, 0.8852, 0.03683, 0.8852, 0.02654, 0.9924, 0.02654, 0.9672, 0.3874, 0.9672, 0.2802, 0.9724, 0.2781, 0.9724, 0.3895, 0.9876, 0.2802, 0.9876, 0.3874, 0.9825, 0.3895, 0.9825, 0.2781, 0.9895, 0.1779, 0.9895, 0.263, 0.9843, 0.2651, 0.9843, 0.1757, 0.5195, 0.5351, 0.5195, 0.2044, 0.5246, 0.2044, 0.5246, 0.5372, 0.5371, 0.2044, 0.5371, 0.5351, 0.532, 0.5372, 0.532, 0.2044, 0.4721, 0.01153, 0.4721, 0.3422, 0.4619, 0.3422, 0.4619, 0.01153, 0.8852, 0.009427, 0.9924, 0.009427, 0.9924, 0.01972, 0.8852, 0.01972, 0.008557, 0.9498, 0.008557, 0.9305, 0.4459, 0.9305, 0.4459, 0.9498, 0.5602, 0.8274, 0.5602, 0.9911, 0.5513, 0.9905, 0.5513, 0.828, 0.4785, 0.8286, 0.4978, 0.8286, 0.4978, 0.9923, 0.4785, 0.9923, 0.006925, 0.7631, 0.4443, 0.7631, 0.4443, 0.7727, 0.00754, 0.772, 0.5464, 0.2052, 0.5656, 0.2052, 0.5656, 0.3595, 0.5464, 0.3595, 0.4459, 0.9066, 0.4459, 0.9259, 0.008557, 0.9259, 0.008557, 0.9066, 0.4686, 0.8274, 0.4686, 0.9911, 0.4597, 0.9905, 0.4597, 0.828, 0.5918, 0.9911, 0.5725, 0.9911, 0.5725, 0.8274, 0.5918, 0.8274, 0.5296, 0.9911, 0.5296, 0.8274, 0.5385, 0.828, 0.5385, 0.9905, 0.4925, 0.3776, 0.4847, 0.3776, 0.4847, 0.2029, 0.4925, 0.2029, 0.885, 0.05115, 0.885, 0.04343, 0.95, 0.04343, 0.95, 0.05115, 0.885, 0.06743, 0.885, 0.05971, 0.9462, 0.05971, 0.9462, 0.06743, 0.5006, 0.2029, 0.5084, 0.2029, 0.5084, 0.3776, 0.5006, 0.3776, 0.885, 0.08332, 0.885, 0.0756, 0.95, 0.0756, 0.95, 0.08332, 0.4443, 0.7525, 0.006925, 0.7525, 0.00754, 0.7436, 0.4443, 0.7428, 0.008558, 0.8253, 0.4459, 0.8253, 0.4453, 0.8342, 0.008558, 0.8349, 0.5508, 0.8078, 0.5508, 0.6535, 0.5597, 0.6541, 0.5597, 0.8072, 0.4459, 0.8127, 0.008558, 0.8127, 0.008558, 0.8031, 0.4453, 0.8038, 0.5174, 0.8274, 0.5174, 0.9911, 0.5085, 0.9905, 0.5085, 0.828, 0.538, 0.6535, 0.538, 0.8078, 0.5291, 0.8072, 0.5291, 0.6541])
me_plane_002.materials.append(mat_briefingroom_table)
me_plane_002.update()
me_cube_001 = bpy.data.meshes.new('Cube.001')
me_cube_001.from_pydata([(-20.73, -9.144, 9.754), (-20.22, -7.925, 11.58), (-20.73, 9.144, 9.754), (-20.22, 7.925, 11.58), (-26.21, 3.658, 9.754), (-26.21, -3.658, 9.754), (-24.99, -3.153, 11.58), (-24.99, 3.153, 11.58), (-20.73, -9.144, 10.97), (-20.73, 9.144, 10.97), (-26.21, -3.658, 10.97), (-26.21, 3.658, 10.97), (-18.21, -3.658, 2.438), (-18.21, 3.658, 2.438), (-20.73, 1.829, 2.438), (-20.73, -1.829, 2.438), (-18.21, 3.658, 1.829), (-18.21, -3.658, 1.829), (-19.66, -7.315, -2.384e-07), (-19.66, 7.315, -2.384e-07), (-24.38, -2.591, -2.384e-07), (-24.38, 2.591, -2.384e-07), (-24.38, 2.591, 1.219), (-19.66, 7.315, 1.219), (-19.66, -7.315, 1.219), (-24.38, -2.591, 1.219), (-20.73, 1.829, 1.829), (-20.73, -1.829, 1.829), (-18.21, -3.658, 10.36), (-18.21, 3.658, 10.36), (-20.73, -1.829, 10.36), (-20.73, 1.829, 10.36), (20.73, -9.144, 9.754), (20.22, -7.925, 11.58), (20.73, 9.144, 9.754), (20.22, 7.925, 11.58), (26.21, 3.658, 9.754), (26.21, -3.658, 9.754), (24.99, -3.153, 11.58), (24.99, 3.153, 11.58), (20.73, -9.144, 10.97), (20.73, 9.144, 10.97), (26.21, -3.658, 10.97), (26.21, 3.658, 10.97), (18.21, -3.658, 2.438), (18.21, 3.658, 2.438), (20.73, 1.829, 2.438), (20.73, -1.829, 2.438), (18.21, 3.658, 1.829), (18.21, -3.658, 1.829), (19.66, -7.315, -2.384e-07), (19.66, 7.315, -2.384e-07), (24.38, -2.591, -2.384e-07), (24.38, 2.591, -2.384e-07), (24.38, 2.591, 1.219), (19.66, 7.315, 1.219), (19.66, -7.315, 1.219), (24.38, -2.591, 1.219), (20.73, 1.829, 1.829), (20.73, -1.829, 1.829), (18.21, -3.658, 10.36), (18.21, 3.658, 10.36), (20.73, -1.829, 10.36), (20.73, 1.829, 10.36)], [], [(41, 3, 35), (17, 48, 49), (1, 10, 8), (7, 1, 3), (33, 3, 1), (7, 10, 6), (10, 4, 5), (8, 5, 0), (32, 2, 34), (32, 8, 0), (11, 2, 4), (3, 11, 7), (12, 14, 15), (51, 18, 19), (27, 16, 17), (16, 61, 48), (21, 18, 20), (14, 25, 15), (30, 26, 27), (50, 24, 18), (23, 21, 22), (55, 13, 45), (25, 18, 24), (22, 20, 25), (51, 23, 55), (15, 24, 12), (14, 23, 22), (56, 12, 24), (28, 27, 17), (60, 29, 28), (49, 28, 17), (31, 16, 26), (44, 13, 12), (30, 29, 31), (2, 5, 4), (40, 1, 8), (33, 42, 38), (33, 39, 35), (42, 39, 38), (36, 42, 37), (37, 40, 32), (34, 43, 36), (43, 35, 39), (46, 44, 47), (48, 59, 49), (50, 53, 52), (57, 46, 47), (58, 62, 59), (53, 55, 54), (50, 57, 56), (52, 54, 57), (56, 47, 44), (46, 55, 45), (59, 60, 49), (48, 63, 58), (61, 62, 63), (37, 34, 36), (2, 41, 34), (41, 9, 3), (17, 16, 48), (1, 6, 10), (7, 6, 1), (33, 35, 3), (7, 11, 10), (10, 11, 4), (8, 10, 5), (32, 0, 2), (32, 40, 8), (11, 9, 2), (3, 9, 11), (12, 13, 14), (51, 50, 18), (27, 26, 16), (16, 29, 61), (21, 19, 18), (14, 22, 25), (30, 31, 26), (50, 56, 24), (23, 19, 21), (55, 23, 13), (25, 20, 18), (22, 21, 20), (51, 19, 23), (15, 25, 24), (14, 13, 23), (56, 44, 12), (28, 30, 27), (60, 61, 29), (49, 60, 28), (31, 29, 16), (44, 45, 13), (30, 28, 29), (2, 0, 5), (40, 33, 1), (33, 40, 42), (33, 38, 39), (42, 43, 39), (36, 43, 42), (37, 42, 40), (34, 41, 43), (43, 41, 35), (46, 45, 44), (48, 58, 59), (50, 51, 53), (57, 54, 46), (58, 63, 62), (53, 51, 55), (50, 52, 57), (52, 53, 54), (56, 57, 47), (46, 54, 55), (59, 62, 60), (48, 61, 63), (61, 60, 62), (37, 32, 34), (2, 9, 41)])
me_cube_001.polygons.foreach_set('use_smooth', [True] * 116)
_uv = me_cube_001.uv_layers.new(name='UVMap')
_uv.uv.foreach_set('vector', [0.5, 0.25, 0.8573, 0.5181, 0.8573, 0.5181, 0.375, 1.0, 0.375, 0.25, 0.375, 1.0, 0.8573, 0.7319, 0.5, 0.08333, 0.5, 0.0, 0.8634, 0.5889, 0.8573, 0.7319, 0.8573, 0.5181, 0.8573, 0.7319, 0.8573, 0.5181, 0.8573, 0.7319, 0.8634, 0.5889, 0.5, 0.08333, 0.8634, 0.6611, 0.5, 0.08333, 0.375, 0.1667, 0.375, 0.08333, 0.5, 0.0, 0.375, 0.08333, 0.375, 0.0, 0.125, 0.75, 0.125, 0.5, 0.125, 0.5, 0.375, 1.0, 0.5, 1.0, 0.375, 1.0, 0.5, 0.1667, 0.375, 0.25, 0.375, 0.1667, 0.8573, 0.5181, 0.5, 0.1667, 0.8634, 0.5889, 0.375, 1.0, 0.375, 0.1667, 0.375, 0.08333, 0.375, 0.25, 0.375, 1.0, 0.375, 0.25, 0.375, 0.08333, 0.375, 0.25, 0.375, 0.0, 0.375, 0.25, 0.5, 0.25, 0.375, 0.25, 0.375, 0.1667, 0.375, 1.0, 0.375, 0.08333, 0.375, 0.1667, 0.375, 0.08333, 0.375, 0.08333, 0.5, 0.08333, 0.375, 0.1667, 0.375, 0.08333, 0.375, 1.0, 0.375, 1.0, 0.375, 1.0, 0.375, 0.25, 0.375, 0.1667, 0.375, 0.1667, 0.375, 0.25, 0.375, 0.25, 0.375, 0.25, 0.375, 0.08333, 0.375, 0.0, 0.375, 0.0, 0.375, 0.1667, 0.375, 0.08333, 0.375, 0.08333, 0.375, 0.25, 0.375, 0.25, 0.375, 0.25, 0.375, 0.08333, 0.375, 0.0, 0.375, 0.0, 0.375, 0.1667, 0.375, 0.25, 0.375, 0.1667, 0.375, 1.0, 0.375, 1.0, 0.375, 1.0, 0.5, 0.0, 0.375, 0.08333, 0.375, 0.0, 0.5, 1.0, 0.5, 0.25, 0.5, 1.0, 0.375, 1.0, 0.5, 1.0, 0.375, 1.0, 0.5, 0.1667, 0.375, 0.25, 0.375, 0.1667, 0.375, 1.0, 0.375, 0.25, 0.375, 1.0, 0.5, 0.08333, 0.5, 0.25, 0.5, 0.1667, 0.125, 0.5, 0.125, 0.6667, 0.125, 0.5833, 0.5, 1.0, 0.8573, 0.7319, 0.5, 1.0, 0.8573, 0.7319, 0.5, 0.08333, 0.8634, 0.6611, 0.8573, 0.7319, 0.8634, 0.5889, 0.8573, 0.5181, 0.5, 0.08333, 0.8634, 0.5889, 0.8634, 0.6611, 0.375, 0.1667, 0.5, 0.08333, 0.375, 0.08333, 0.375, 0.08333, 0.5, 0.0, 0.375, 0.0, 0.375, 0.25, 0.5, 0.1667, 0.375, 0.1667, 0.5, 0.1667, 0.8573, 0.5181, 0.8634, 0.5889, 0.375, 0.1667, 0.375, 1.0, 0.375, 0.08333, 0.375, 0.25, 0.375, 0.08333, 0.375, 0.0, 0.375, 1.0, 0.375, 0.1667, 0.375, 0.08333, 0.375, 0.08333, 0.375, 0.1667, 0.375, 0.08333, 0.375, 0.1667, 0.5, 0.08333, 0.375, 0.08333, 0.375, 0.1667, 0.375, 0.25, 0.375, 0.1667, 0.375, 0.0, 0.375, 0.08333, 0.375, 0.0, 0.375, 0.08333, 0.375, 0.1667, 0.375, 0.08333, 0.375, 0.0, 0.375, 0.08333, 0.375, 0.0, 0.375, 0.1667, 0.375, 0.25, 0.375, 0.25, 0.375, 0.08333, 0.5, 0.0, 0.375, 0.0, 0.375, 0.25, 0.5, 0.1667, 0.375, 0.1667, 0.5, 0.25, 0.5, 0.08333, 0.5, 0.1667, 0.125, 0.6667, 0.125, 0.5, 0.125, 0.5833, 0.375, 0.25, 0.5, 0.25, 0.375, 0.25, 0.5, 0.25, 0.5, 0.25, 0.8573, 0.5181, 0.375, 1.0, 0.375, 0.25, 0.375, 0.25, 0.8573, 0.7319, 0.8634, 0.6611, 0.5, 0.08333, 0.8634, 0.5889, 0.8634, 0.6611, 0.8573, 0.7319, 0.8573, 0.7319, 0.8573, 0.5181, 0.8573, 0.5181, 0.8634, 0.5889, 0.5, 0.1667, 0.5, 0.08333, 0.5, 0.08333, 0.5, 0.1667, 0.375, 0.1667, 0.5, 0.0, 0.5, 0.08333, 0.375, 0.08333, 0.125, 0.75, 0.125, 0.75, 0.125, 0.5, 0.375, 1.0, 0.5, 1.0, 0.5, 1.0, 0.5, 0.1667, 0.5, 0.25, 0.375, 0.25, 0.8573, 0.5181, 0.5, 0.25, 0.5, 0.1667, 0.375, 1.0, 0.375, 0.25, 0.375, 0.1667, 0.375, 0.25, 0.375, 1.0, 0.375, 1.0, 0.375, 0.08333, 0.375, 0.1667, 0.375, 0.25, 0.375, 0.25, 0.5, 0.25, 0.5, 0.25, 0.375, 0.1667, 0.375, 0.25, 0.375, 1.0, 0.375, 0.1667, 0.375, 0.1667, 0.375, 0.08333, 0.5, 0.08333, 0.5, 0.1667, 0.375, 0.1667, 0.375, 1.0, 0.375, 1.0, 0.375, 1.0, 0.375, 0.25, 0.375, 0.25, 0.375, 0.1667, 0.375, 0.25, 0.375, 0.25, 0.375, 0.25, 0.375, 0.08333, 0.375, 0.08333, 0.375, 0.0, 0.375, 0.1667, 0.375, 0.1667, 0.375, 0.08333, 0.375, 0.25, 0.375, 0.25, 0.375, 0.25, 0.375, 0.08333, 0.375, 0.08333, 0.375, 0.0, 0.375, 0.1667, 0.375, 0.25, 0.375, 0.25, 0.375, 1.0, 0.375, 1.0, 0.375, 1.0, 0.5, 0.0, 0.5, 0.08333, 0.375, 0.08333, 0.5, 1.0, 0.5, 0.25, 0.5, 0.25, 0.375, 1.0, 0.5, 1.0, 0.5, 1.0, 0.5, 0.1667, 0.5, 0.25, 0.375, 0.25, 0.375, 1.0, 0.375, 0.25, 0.375, 0.25, 0.5, 0.08333, 0.5, 1.0, 0.5, 0.25, 0.125, 0.5, 0.125, 0.75, 0.125, 0.6667, 0.5, 1.0, 0.8573, 0.7319, 0.8573, 0.7319, 0.8573, 0.7319, 0.5, 0.0, 0.5, 0.08333, 0.8573, 0.7319, 0.8634, 0.6611, 0.8634, 0.5889, 0.5, 0.08333, 0.5, 0.1667, 0.8634, 0.5889, 0.375, 0.1667, 0.5, 0.1667, 0.5, 0.08333, 0.375, 0.08333, 0.5, 0.08333, 0.5, 0.0, 0.375, 0.25, 0.5, 0.25, 0.5, 0.1667, 0.5, 0.1667, 0.5, 0.25, 0.8573, 0.5181, 0.375, 0.1667, 0.375, 0.25, 0.375, 1.0, 0.375, 0.25, 0.375, 0.1667, 0.375, 0.08333, 0.375, 1.0, 0.375, 0.25, 0.375, 0.1667, 0.375, 0.08333, 0.375, 0.1667, 0.375, 0.1667, 0.375, 0.1667, 0.5, 0.1667, 0.5, 0.08333, 0.375, 0.1667, 0.375, 0.25, 0.375, 0.25, 0.375, 0.0, 0.375, 0.08333, 0.375, 0.08333, 0.375, 0.08333, 0.375, 0.1667, 0.375, 0.1667, 0.375, 0.0, 0.375, 0.08333, 0.375, 0.08333, 0.375, 0.1667, 0.375, 0.1667, 0.375, 0.25, 0.375, 0.08333, 0.5, 0.08333, 0.5, 0.0, 0.375, 0.25, 0.5, 0.25, 0.5, 0.1667, 0.5, 0.25, 0.5, 1.0, 0.5, 0.08333, 0.125, 0.6667, 0.125, 0.75, 0.125, 0.5, 0.375, 0.25, 0.5, 0.25, 0.5, 0.25])
me_cube_001.update()

# ---- objects
ob_briefingroom_table_lp = bpy.data.objects.new('Briefingroom Table LP', me_plane)
ob_briefingroom_table_hp = bpy.data.objects.new('Briefingroom Table HP', me_plane_001)
ob_briefingroom_table_lp_export = bpy.data.objects.new('Briefingroom Table LP Export', me_plane_002)
ob_briefingroom_table_physics = bpy.data.objects.new('Briefingroom Table Physics', me_cube_001)

# ---- transforms, parenting, visibility, modifiers, constraints
ob_briefingroom_table_lp.location = (0.0, 0.0, 0.0)
_m = ob_briefingroom_table_lp.modifiers.new('Triangulate', 'TRIANGULATE')
_m.keep_custom_normals = True
_m = ob_briefingroom_table_lp.modifiers.new('Smooth by Angle.001', 'NODES')
_m.node_group = ng_smooth_by_angle_001
_gi = [s.identifier for s in ng_smooth_by_angle_001.interface.items_tree if s.item_type == 'SOCKET' and s.in_out == 'INPUT']
_m[_gi[1]] = 0.1911  # Angle
_m.show_group_selector = False
ob_briefingroom_table_hp.location = (0.0, 0.0, 0.0)
ob_briefingroom_table_hp.hide_render = True
_m = ob_briefingroom_table_hp.modifiers.new('Mirror.001', 'MIRROR')
_m.use_axis = (False, True, False)
_m.use_clip = True
_m = ob_briefingroom_table_hp.modifiers.new('Mirror', 'MIRROR')
_m.use_mirror_merge = False
_m = ob_briefingroom_table_hp.modifiers.new('Bevel', 'BEVEL')
_m.width = 0.01524
_m.width_pct = 0.01524
_m.segments = 8
_m.angle_limit = 0.2077
_m.harden_normals = True
ob_briefingroom_table_lp_export.location = (0.0, 0.0, 0.0)
_m = ob_briefingroom_table_lp_export.modifiers.new('Triangulate', 'TRIANGULATE')
_m.keep_custom_normals = True
_m = ob_briefingroom_table_lp_export.modifiers.new('Smooth by Angle.001', 'NODES')
_m.node_group = ng_smooth_by_angle_001
_gi = [s.identifier for s in ng_smooth_by_angle_001.interface.items_tree if s.item_type == 'SOCKET' and s.in_out == 'INPUT']
_m[_gi[1]] = 0.1911  # Angle
_m.show_group_selector = False
_m = ob_briefingroom_table_lp_export.modifiers.new('Mirror', 'MIRROR')
_m.use_mirror_merge = False
ob_briefingroom_table_physics.location = (0.0, 0.0, 0.0)

# ---- collection membership
col_briefingroom_table.objects.link(ob_briefingroom_table_lp)
col_briefingroom_table.objects.link(ob_briefingroom_table_hp)
col_briefingroom_table.objects.link(ob_briefingroom_table_lp_export)
col_briefingroom_table.objects.link(ob_briefingroom_table_physics)

# ---- scene / render settings (as saved in the file)
scene.frame_start = 1; scene.frame_end = 250; scene.frame_set(0)
scene.render.engine = 'CYCLES'
scene.cycles.bake_type = 'NORMAL'
bpy.context.view_layer.update()

# ---- added for rendering (the .blend has no active camera and no usable light): camera, sun
cam_auto = bpy.data.cameras.new('AutoCamera')
cam_auto.lens = 50.0
cam_auto.sensor_width = 36.0
cam_auto.clip_end = 1000.0
ob_auto_camera = bpy.data.objects.new('AutoCamera', cam_auto)
scene.collection.objects.link(ob_auto_camera)
ob_auto_camera.location = (52.4778, -62.9734, 47.7735)
ob_auto_camera.rotation_euler = (1.09748, -7.21219e-08, 0.694738)
scene.camera = ob_auto_camera
light_auto_sun = bpy.data.lights.new('AutoSun', 'SUN')
light_auto_sun.energy = 3.0
light_auto_sun.angle = 0.0523599
ob_auto_sun = bpy.data.objects.new('AutoSun', light_auto_sun)
scene.collection.objects.link(ob_auto_sun)
ob_auto_sun.rotation_euler = (0.872665, 0.174533, 0.523599)
bpy.context.view_layer.update()
